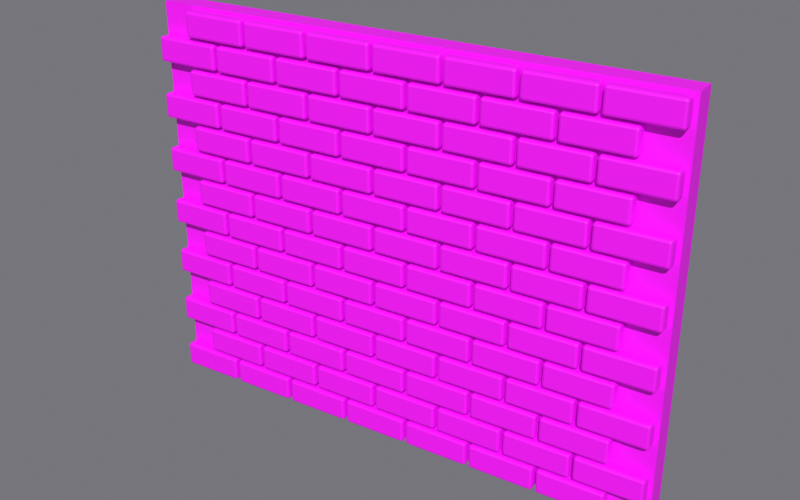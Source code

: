 # Source: BrickWall.blend  (saved by Blender 5.2.44; exported with 4.5.12 LTS)
import bpy
from mathutils import Matrix  # noqa: F401  (used for matrix-valued properties, if any)

bpy.ops.wm.read_factory_settings(use_empty=True)
scene = bpy.context.scene
scene.name = 'Scene'

# ---- images (referenced by path relative to the original .blend; pixels are not part of the script)
import os
ASSET_DIR = os.environ.get("B2B_ASSET_DIR", "")  # directory of the original .blend (textures are referenced by path, not embedded)
HERE = os.path.dirname(os.path.abspath(__file__))  # packed textures are extracted next to this script under _unpacked/

def load_image(name, relpath, width, height, colorspace="sRGB"):
    """Load a texture the original file referenced (path relative to the .blend, or extracted next to this script)."""
    p = next((c for c in (os.path.join(HERE, relpath), os.path.join(ASSET_DIR, relpath)) if relpath and os.path.exists(c)), "")
    if p:
        img = bpy.data.images.load(p, check_existing=True)
        img.name = name
    else:  # same state as the original file: an image datablock whose file is absent (Cycles renders it pink)
        img = bpy.data.images.new(name, width, height)
        img.source = "FILE"
        img.filepath = "//" + (relpath or name)
    img.colorspace_settings.name = colorspace
    return img
img_toypalette_png = load_image('ToyPalette.png', 'ToyPalette.png', 1024, 1024, 'sRGB')

# ---- materials (node trees are filled in below, after node groups)
mat_toypalette = bpy.data.materials.new('ToyPalette')

# ---- material node trees
mat_toypalette.use_nodes = True; mat_toypalette.node_tree.nodes.clear()
_N = mat_toypalette.node_tree.nodes; _L = mat_toypalette.node_tree.links
n0 = _N.new('ShaderNodeBsdfPrincipled'); n0.name = 'Principled BSDF'; n0.location = (-200, 100)
n0.inputs[2].default_value = 0.6
n0.inputs[10].default_value = 0.005
n1 = _N.new('ShaderNodeOutputMaterial'); n1.name = 'Material Output'; n1.location = (200, 100)
n2 = _N.new('ShaderNodeTexImage'); n2.name = 'Image Texture'; n2.location = (0, 0)
n2.image = img_toypalette_png
n2.interpolation = 'Closest'
_L.new(n0.outputs[0], n1.inputs[0])
_L.new(n2.outputs[0], n0.inputs[0])
n1.is_active_output = True

# ---- world
world_world = bpy.data.worlds.new('World'); scene.world = world_world
world_world.use_nodes = True; world_world.node_tree.nodes.clear()
_N = world_world.node_tree.nodes; _L = world_world.node_tree.links
n0 = _N.new('ShaderNodeBackground'); n0.name = 'Background'; n0.location = (-200, 100)
n0.inputs[0].default_value = (0.18, 0.18, 0.2, 1.0)
n1 = _N.new('ShaderNodeOutputWorld'); n1.name = 'World Output'; n1.location = (200, 100)
_L.new(n0.outputs[0], n1.inputs[0])
n1.is_active_output = True
world_world.color = (0.18, 0.18, 0.2)

# ---- cameras
cam_camera = bpy.data.cameras.new('Camera')
cam_camera.clip_start = 0.001
cam_camera.clip_end = 100.0

# ---- lights
light_sun = bpy.data.lights.new('Sun', 'SUN')
light_sun.energy = 3.0

# ---- meshes
me_brickwall_bricks = bpy.data.meshes.new('BrickWall_Bricks')
me_brickwall_bricks.from_pydata([(-1.5, -0.1, 0.0), (-1.5, -0.1, 0.15), (-1.5, 0.1, 0.0), (-1.5, 0.1, 0.15), (-1.1, -0.1, 0.0), (-1.1, -0.1, 0.15), (-1.1, 0.1, 0.0), (-1.1, 0.1, 0.15), (-1.29, -0.1, 0.17), (-1.29, -0.1, 0.32), (-1.29, 0.1, 0.17), (-1.29, 0.1, 0.32), (-0.89, -0.1, 0.17), (-0.89, -0.1, 0.32), (-0.89, 0.1, 0.17), (-0.89, 0.1, 0.32)], [], [(0, 1, 3, 2), (2, 3, 7, 6), (6, 7, 5, 4), (4, 5, 1, 0), (2, 6, 4, 0), (7, 3, 1, 5), (8, 9, 11, 10), (10, 11, 15, 14), (14, 15, 13, 12), (12, 13, 9, 8), (10, 14, 12, 8), (15, 11, 9, 13)])
_uv = me_brickwall_bricks.uv_layers.new(name='UVMap')
_uv.uv.foreach_set('vector', [0.3125, 0.9375, 0.3125, 0.9375, 0.3125, 0.9375, 0.3125, 0.9375, 0.3125, 0.9375, 0.3125, 0.9375, 0.3125, 0.9375, 0.3125, 0.9375, 0.3125, 0.9375, 0.3125, 0.9375, 0.3125, 0.9375, 0.3125, 0.9375, 0.3125, 0.9375, 0.3125, 0.9375, 0.3125, 0.9375, 0.3125, 0.9375, 0.3125, 0.9375, 0.3125, 0.9375, 0.3125, 0.9375, 0.3125, 0.9375, 0.3125, 0.9375, 0.3125, 0.9375, 0.3125, 0.9375, 0.3125, 0.9375, 0.4375, 0.9375, 0.4375, 0.9375, 0.4375, 0.9375, 0.4375, 0.9375, 0.4375, 0.9375, 0.4375, 0.9375, 0.4375, 0.9375, 0.4375, 0.9375, 0.4375, 0.9375, 0.4375, 0.9375, 0.4375, 0.9375, 0.4375, 0.9375, 0.4375, 0.9375, 0.4375, 0.9375, 0.4375, 0.9375, 0.4375, 0.9375, 0.4375, 0.9375, 0.4375, 0.9375, 0.4375, 0.9375, 0.4375, 0.9375, 0.4375, 0.9375, 0.4375, 0.9375, 0.4375, 0.9375, 0.4375, 0.9375])
me_brickwall_bricks.materials.append(mat_toypalette)
me_brickwall_bricks.update()
me_brickwall_mortar = bpy.data.meshes.new('BrickWall_Mortar')
me_brickwall_mortar.from_pydata([(-1.495, -0.03, 0.0), (-1.495, -0.03, 2.38), (-1.495, 0.11, 0.0), (-1.495, 0.11, 2.38), (1.655, -0.03, 0.0), (1.655, -0.03, 2.38), (1.655, 0.11, 0.0), (1.655, 0.11, 2.38)], [], [(0, 1, 3, 2), (2, 3, 7, 6), (6, 7, 5, 4), (4, 5, 1, 0), (2, 6, 4, 0), (7, 3, 1, 5)])
_uv = me_brickwall_mortar.uv_layers.new(name='UVMap')
_uv.uv.foreach_set('vector', [0.5625, 0.9375, 0.5625, 0.9375, 0.5625, 0.9375, 0.5625, 0.9375, 0.5625, 0.9375, 0.5625, 0.9375, 0.5625, 0.9375, 0.5625, 0.9375, 0.5625, 0.9375, 0.5625, 0.9375, 0.5625, 0.9375, 0.5625, 0.9375, 0.5625, 0.9375, 0.5625, 0.9375, 0.5625, 0.9375, 0.5625, 0.9375, 0.5625, 0.9375, 0.5625, 0.9375, 0.5625, 0.9375, 0.5625, 0.9375, 0.5625, 0.9375, 0.5625, 0.9375, 0.5625, 0.9375, 0.5625, 0.9375])
me_brickwall_mortar.materials.append(mat_toypalette)
me_brickwall_mortar.update()

# ---- objects
ob_brickwall = bpy.data.objects.new('BrickWall', None)
ob_brickwall_bricks = bpy.data.objects.new('BrickWall_Bricks', me_brickwall_bricks)
ob_brickwall_mortar = bpy.data.objects.new('BrickWall_Mortar', me_brickwall_mortar)
ob_camera = bpy.data.objects.new('Camera', cam_camera)
ob_sun = bpy.data.objects.new('Sun', light_sun)

# ---- transforms, parenting, visibility, modifiers, constraints
ob_brickwall.location = (0.0, 0.0, 0.0)
ob_brickwall.empty_display_size = 0.05
ob_brickwall_bricks.parent = ob_brickwall
ob_brickwall_bricks.location = (0.0, 0.0, 0.0)
_m = ob_brickwall_bricks.modifiers.new('Bevel', 'BEVEL')
_m.width = 0.015
_m.width_pct = 0.015
_m.segments = 2
_m = ob_brickwall_bricks.modifiers.new('Array', 'ARRAY')
_m.count = 7
_m.use_constant_offset = True
_m.constant_offset_displace = (0.42, 0.0, 0.0)
_m.use_relative_offset = False
_m = ob_brickwall_bricks.modifiers.new('Array.001', 'ARRAY')
_m.count = 7
_m.use_constant_offset = True
_m.constant_offset_displace = (0.0, 0.0, 0.34)
_m.use_relative_offset = False
ob_brickwall_mortar.parent = ob_brickwall
ob_brickwall_mortar.location = (0.0, 0.0, 0.0)
ob_camera.location = (3.067, -4.646, 3.848)
ob_camera.rotation_euler = (1.123, -5.973e-08, 0.5713)
ob_sun.location = (0.0, 0.0, 0.0)
ob_sun.rotation_euler = (0.8727, 0.0, 0.5236)

# ---- collection membership
scene.collection.objects.link(ob_brickwall)
scene.collection.objects.link(ob_brickwall_bricks)
scene.collection.objects.link(ob_brickwall_mortar)
scene.collection.objects.link(ob_camera)
scene.collection.objects.link(ob_sun)

# ---- scene / render settings (as saved in the file)
scene.camera = ob_camera
scene.frame_start = 1; scene.frame_end = 250; scene.frame_set(1)
scene.render.engine = 'BLENDER_EEVEE_NEXT'
scene.render.resolution_x = 800
scene.render.resolution_y = 500
scene.render.bake_bias = 0.0
scene.render.bake_samples = 0
scene.render.compositor_device = 'GPU'
scene.eevee.taa_render_samples = 16
scene.eevee.use_volume_custom_range = False
scene.eevee.fast_gi_thickness_near = 0.1
scene.eevee.fast_gi_thickness_far = 0.0
scene.eevee.ray_tracing_options.screen_trace_thickness = 0.1
scene.view_settings.view_transform = 'Standard'
bpy.context.view_layer.update()
